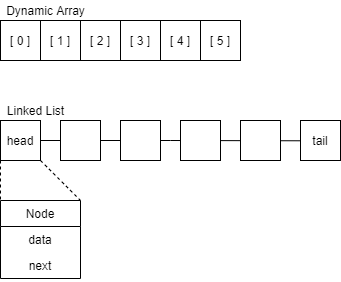

The diagram above was exported from draw.io. Its source (the exported page's mxGraphModel, read from the mxfile embedded in the PNG):
<mxGraphModel dx="564" dy="436" grid="1" gridSize="10" guides="1" tooltips="1" connect="1" arrows="1" fold="1" page="1" pageScale="1" pageWidth="850" pageHeight="1100" math="0" shadow="0">
  <root>
    <mxCell id="0" />
    <mxCell id="1" parent="0" />
    <mxCell id="2" value="[ 0 ]" style="rounded=0;whiteSpace=wrap;html=1;" parent="1" vertex="1">
      <mxGeometry x="240" y="200" width="40" height="40" as="geometry" />
    </mxCell>
    <mxCell id="3" value="[ 1 ]" style="rounded=0;whiteSpace=wrap;html=1;" parent="1" vertex="1">
      <mxGeometry x="280" y="200" width="40" height="40" as="geometry" />
    </mxCell>
    <mxCell id="4" value="[ 2 ]" style="rounded=0;whiteSpace=wrap;html=1;" parent="1" vertex="1">
      <mxGeometry x="320" y="200" width="40" height="40" as="geometry" />
    </mxCell>
    <mxCell id="5" value="[ 3 ]" style="rounded=0;whiteSpace=wrap;html=1;" parent="1" vertex="1">
      <mxGeometry x="360" y="200" width="40" height="40" as="geometry" />
    </mxCell>
    <mxCell id="64" value="" style="edgeStyle=none;rounded=0;orthogonalLoop=1;jettySize=auto;html=1;dashed=1;endArrow=none;endFill=0;" parent="1" source="6" target="7" edge="1">
      <mxGeometry relative="1" as="geometry" />
    </mxCell>
    <mxCell id="6" value="[ 4 ]" style="rounded=0;whiteSpace=wrap;html=1;" parent="1" vertex="1">
      <mxGeometry x="400" y="200" width="40" height="40" as="geometry" />
    </mxCell>
    <mxCell id="7" value="[ 5 ]" style="rounded=0;whiteSpace=wrap;html=1;" parent="1" vertex="1">
      <mxGeometry x="440" y="200" width="40" height="40" as="geometry" />
    </mxCell>
    <mxCell id="54" style="edgeStyle=orthogonalEdgeStyle;rounded=0;orthogonalLoop=1;jettySize=auto;html=1;exitX=1;exitY=0.5;exitDx=0;exitDy=0;entryX=0.5;entryY=0.508;entryDx=0;entryDy=0;entryPerimeter=0;" parent="1" source="10" target="15" edge="1">
      <mxGeometry relative="1" as="geometry" />
    </mxCell>
    <mxCell id="62" style="rounded=0;orthogonalLoop=1;jettySize=auto;html=1;exitX=0;exitY=1;exitDx=0;exitDy=0;endArrow=none;endFill=0;entryX=0;entryY=0;entryDx=0;entryDy=0;dashed=1;" parent="1" source="10" target="58" edge="1">
      <mxGeometry relative="1" as="geometry">
        <mxPoint x="250" y="480" as="targetPoint" />
      </mxGeometry>
    </mxCell>
    <mxCell id="63" style="rounded=0;orthogonalLoop=1;jettySize=auto;html=1;exitX=1;exitY=1;exitDx=0;exitDy=0;entryX=1;entryY=0;entryDx=0;entryDy=0;endArrow=none;endFill=0;dashed=1;" parent="1" source="10" target="58" edge="1">
      <mxGeometry relative="1" as="geometry" />
    </mxCell>
    <mxCell id="10" value="head" style="rounded=0;whiteSpace=wrap;html=1;" parent="1" vertex="1">
      <mxGeometry x="240" y="300" width="40" height="40" as="geometry" />
    </mxCell>
    <mxCell id="11" value="" style="rounded=0;whiteSpace=wrap;html=1;" parent="1" vertex="1">
      <mxGeometry x="300" y="300" width="40" height="40" as="geometry" />
    </mxCell>
    <mxCell id="12" value="" style="rounded=0;whiteSpace=wrap;html=1;" parent="1" vertex="1">
      <mxGeometry x="360" y="300" width="40" height="40" as="geometry" />
    </mxCell>
    <mxCell id="13" value="" style="rounded=0;whiteSpace=wrap;html=1;" parent="1" vertex="1">
      <mxGeometry x="420" y="300" width="40" height="40" as="geometry" />
    </mxCell>
    <mxCell id="14" value="" style="rounded=0;whiteSpace=wrap;html=1;" parent="1" vertex="1">
      <mxGeometry x="480" y="300" width="40" height="40" as="geometry" />
    </mxCell>
    <mxCell id="15" value="tail" style="rounded=0;whiteSpace=wrap;html=1;" parent="1" vertex="1">
      <mxGeometry x="540" y="300" width="40" height="40" as="geometry" />
    </mxCell>
    <mxCell id="56" value="Dynamic Array" style="text;html=1;align=center;verticalAlign=middle;resizable=0;points=[];autosize=1;strokeColor=none;" parent="1" vertex="1">
      <mxGeometry x="240" y="180" width="90" height="20" as="geometry" />
    </mxCell>
    <mxCell id="57" value="Linked List" style="text;html=1;align=center;verticalAlign=middle;resizable=0;points=[];autosize=1;strokeColor=none;" parent="1" vertex="1">
      <mxGeometry x="240" y="280" width="70" height="20" as="geometry" />
    </mxCell>
    <mxCell id="58" value="Node" style="swimlane;fontStyle=0;childLayout=stackLayout;horizontal=1;startSize=26;horizontalStack=0;resizeParent=1;resizeParentMax=0;resizeLast=0;collapsible=0;marginBottom=0;swimlaneLine=1;" parent="1" vertex="1">
      <mxGeometry x="240" y="380" width="80" height="78" as="geometry">
        <mxRectangle x="510" y="170" width="60" height="26" as="alternateBounds" />
      </mxGeometry>
    </mxCell>
    <mxCell id="59" value="data" style="text;strokeColor=none;fillColor=none;align=center;verticalAlign=top;spacingLeft=4;spacingRight=4;overflow=hidden;rotatable=0;points=[[0,0.5],[1,0.5]];portConstraint=eastwest;" parent="58" vertex="1">
      <mxGeometry y="26" width="80" height="26" as="geometry" />
    </mxCell>
    <mxCell id="60" value="next" style="text;strokeColor=none;fillColor=none;align=center;verticalAlign=top;spacingLeft=4;spacingRight=4;overflow=hidden;rotatable=0;points=[[0,0.5],[1,0.5]];portConstraint=eastwest;" parent="58" vertex="1">
      <mxGeometry y="52" width="80" height="26" as="geometry" />
    </mxCell>
  </root>
</mxGraphModel>